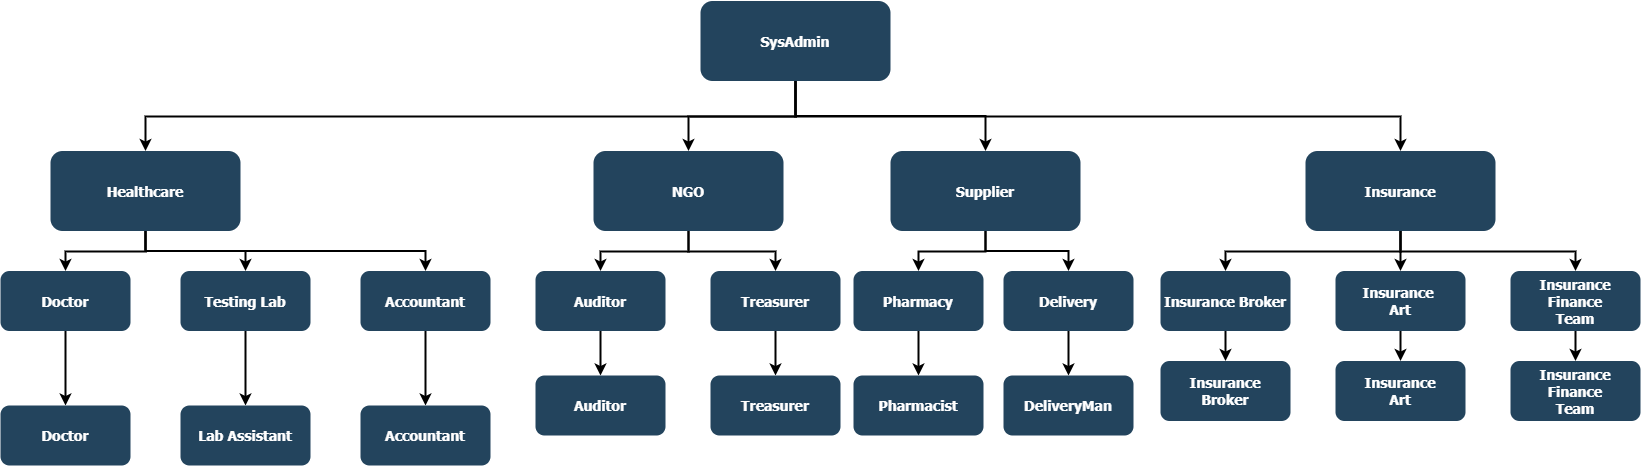

The diagram above was exported from draw.io. Its source (the exported page's mxGraphModel, read from the mxfile embedded in the PNG):
<mxGraphModel dx="1038" dy="489" grid="1" gridSize="10" guides="1" tooltips="1" connect="1" arrows="1" fold="1" page="1" pageScale="1.5" pageWidth="1169" pageHeight="827" background="none" math="0" shadow="0">
  <root>
    <mxCell id="0" />
    <mxCell id="1" parent="0" />
    <mxCell id="e63qZstGafTBGMDkdUyN-135" style="edgeStyle=orthogonalEdgeStyle;rounded=0;orthogonalLoop=1;jettySize=auto;html=1;exitX=0.5;exitY=1;exitDx=0;exitDy=0;strokeWidth=2;" parent="1" source="2" target="10" edge="1">
      <mxGeometry relative="1" as="geometry" />
    </mxCell>
    <mxCell id="2" value="SysAdmin" style="rounded=1;fillColor=#23445D;gradientColor=none;strokeColor=none;fontColor=#FFFFFF;fontStyle=1;fontFamily=Tahoma;fontSize=14" parent="1" vertex="1">
      <mxGeometry x="757" y="185.5" width="190" height="80" as="geometry" />
    </mxCell>
    <mxCell id="4" value="Insurance" style="rounded=1;fillColor=#23445D;gradientColor=none;strokeColor=none;fontColor=#FFFFFF;fontStyle=1;fontFamily=Tahoma;fontSize=14" parent="1" vertex="1">
      <mxGeometry x="1361.9999999999998" y="335.5" width="190" height="80" as="geometry" />
    </mxCell>
    <mxCell id="9" value="" style="edgeStyle=elbowEdgeStyle;elbow=vertical;strokeWidth=2;rounded=0" parent="1" source="2" target="4" edge="1">
      <mxGeometry x="337" y="215.5" width="100" height="100" as="geometry">
        <mxPoint x="337" y="315.5" as="sourcePoint" />
        <mxPoint x="437" y="215.5" as="targetPoint" />
      </mxGeometry>
    </mxCell>
    <mxCell id="e63qZstGafTBGMDkdUyN-134" style="edgeStyle=orthogonalEdgeStyle;rounded=0;orthogonalLoop=1;jettySize=auto;html=1;exitX=0.5;exitY=1;exitDx=0;exitDy=0;strokeWidth=2;" parent="1" source="10" target="42" edge="1">
      <mxGeometry relative="1" as="geometry" />
    </mxCell>
    <mxCell id="10" value="Supplier" style="rounded=1;fillColor=#23445D;gradientColor=none;strokeColor=none;fontColor=#FFFFFF;fontStyle=1;fontFamily=Tahoma;fontSize=14" parent="1" vertex="1">
      <mxGeometry x="947" y="335.5" width="190" height="80" as="geometry" />
    </mxCell>
    <mxCell id="12" value="NGO" style="rounded=1;fillColor=#23445D;gradientColor=none;strokeColor=none;fontColor=#FFFFFF;fontStyle=1;fontFamily=Tahoma;fontSize=14" parent="1" vertex="1">
      <mxGeometry x="649.9999999999999" y="335.5" width="190" height="80" as="geometry" />
    </mxCell>
    <mxCell id="e63qZstGafTBGMDkdUyN-124" style="edgeStyle=orthogonalEdgeStyle;rounded=0;orthogonalLoop=1;jettySize=auto;html=1;exitX=0.5;exitY=1;exitDx=0;exitDy=0;entryX=0.5;entryY=0;entryDx=0;entryDy=0;strokeWidth=2;" parent="1" source="13" target="16" edge="1">
      <mxGeometry relative="1" as="geometry" />
    </mxCell>
    <mxCell id="e63qZstGafTBGMDkdUyN-125" style="edgeStyle=orthogonalEdgeStyle;rounded=0;orthogonalLoop=1;jettySize=auto;html=1;exitX=0.5;exitY=1;exitDx=0;exitDy=0;strokeWidth=2;" parent="1" source="13" target="25" edge="1">
      <mxGeometry relative="1" as="geometry" />
    </mxCell>
    <mxCell id="13" value="Healthcare" style="rounded=1;fillColor=#23445D;gradientColor=none;strokeColor=none;fontColor=#FFFFFF;fontStyle=1;fontFamily=Tahoma;fontSize=14" parent="1" vertex="1">
      <mxGeometry x="107" y="335.5" width="190" height="80" as="geometry" />
    </mxCell>
    <mxCell id="e63qZstGafTBGMDkdUyN-131" style="edgeStyle=orthogonalEdgeStyle;rounded=0;orthogonalLoop=1;jettySize=auto;html=1;strokeWidth=2;" parent="1" source="14" target="e63qZstGafTBGMDkdUyN-126" edge="1">
      <mxGeometry relative="1" as="geometry" />
    </mxCell>
    <mxCell id="14" value="Doctor" style="rounded=1;fillColor=#23445D;gradientColor=none;strokeColor=none;fontColor=#FFFFFF;fontStyle=1;fontFamily=Tahoma;fontSize=14" parent="1" vertex="1">
      <mxGeometry x="57" y="455.5" width="130" height="60" as="geometry" />
    </mxCell>
    <mxCell id="e63qZstGafTBGMDkdUyN-130" style="edgeStyle=orthogonalEdgeStyle;rounded=0;orthogonalLoop=1;jettySize=auto;html=1;entryX=0.5;entryY=0;entryDx=0;entryDy=0;strokeWidth=2;" parent="1" source="16" target="e63qZstGafTBGMDkdUyN-127" edge="1">
      <mxGeometry relative="1" as="geometry" />
    </mxCell>
    <mxCell id="16" value="Testing Lab" style="rounded=1;fillColor=#23445D;gradientColor=none;strokeColor=none;fontColor=#FFFFFF;fontStyle=1;fontFamily=Tahoma;fontSize=14" parent="1" vertex="1">
      <mxGeometry x="237" y="455.5" width="130" height="60" as="geometry" />
    </mxCell>
    <mxCell id="e63qZstGafTBGMDkdUyN-129" style="edgeStyle=orthogonalEdgeStyle;rounded=0;orthogonalLoop=1;jettySize=auto;html=1;exitX=0.5;exitY=1;exitDx=0;exitDy=0;entryX=0.5;entryY=0;entryDx=0;entryDy=0;strokeWidth=2;" parent="1" source="25" target="e63qZstGafTBGMDkdUyN-128" edge="1">
      <mxGeometry relative="1" as="geometry" />
    </mxCell>
    <mxCell id="25" value="Accountant" style="rounded=1;fillColor=#23445D;gradientColor=none;strokeColor=none;fontColor=#FFFFFF;fontStyle=1;fontFamily=Tahoma;fontSize=14" parent="1" vertex="1">
      <mxGeometry x="417" y="455.5" width="130" height="60" as="geometry" />
    </mxCell>
    <mxCell id="e63qZstGafTBGMDkdUyN-136" style="edgeStyle=orthogonalEdgeStyle;rounded=0;orthogonalLoop=1;jettySize=auto;html=1;exitX=0.5;exitY=1;exitDx=0;exitDy=0;entryX=0.5;entryY=0;entryDx=0;entryDy=0;strokeWidth=2;" parent="1" source="29" target="51" edge="1">
      <mxGeometry relative="1" as="geometry" />
    </mxCell>
    <mxCell id="29" value="Auditor" style="rounded=1;fillColor=#23445D;gradientColor=none;strokeColor=none;fontColor=#FFFFFF;fontStyle=1;fontFamily=Tahoma;fontSize=14" parent="1" vertex="1">
      <mxGeometry x="592" y="455.5" width="130" height="60" as="geometry" />
    </mxCell>
    <mxCell id="e63qZstGafTBGMDkdUyN-137" style="edgeStyle=orthogonalEdgeStyle;rounded=0;orthogonalLoop=1;jettySize=auto;html=1;exitX=0.5;exitY=1;exitDx=0;exitDy=0;entryX=0.5;entryY=0;entryDx=0;entryDy=0;strokeWidth=2;" parent="1" source="33" target="46" edge="1">
      <mxGeometry relative="1" as="geometry" />
    </mxCell>
    <mxCell id="33" value="Treasurer" style="rounded=1;fillColor=#23445D;gradientColor=none;strokeColor=none;fontColor=#FFFFFF;fontStyle=1;fontFamily=Tahoma;fontSize=14" parent="1" vertex="1">
      <mxGeometry x="767" y="455.5" width="130" height="60" as="geometry" />
    </mxCell>
    <mxCell id="e63qZstGafTBGMDkdUyN-132" style="edgeStyle=orthogonalEdgeStyle;rounded=0;orthogonalLoop=1;jettySize=auto;html=1;exitX=0.5;exitY=1;exitDx=0;exitDy=0;entryX=0.5;entryY=0;entryDx=0;entryDy=0;strokeWidth=2;" parent="1" source="41" target="47" edge="1">
      <mxGeometry relative="1" as="geometry" />
    </mxCell>
    <mxCell id="41" value="Pharmacy" style="rounded=1;fillColor=#23445D;gradientColor=none;strokeColor=none;fontColor=#FFFFFF;fontStyle=1;fontFamily=Tahoma;fontSize=14" parent="1" vertex="1">
      <mxGeometry x="910" y="455.5" width="130" height="60" as="geometry" />
    </mxCell>
    <mxCell id="e63qZstGafTBGMDkdUyN-133" style="edgeStyle=orthogonalEdgeStyle;rounded=0;orthogonalLoop=1;jettySize=auto;html=1;exitX=0.5;exitY=1;exitDx=0;exitDy=0;strokeWidth=2;" parent="1" source="42" target="43" edge="1">
      <mxGeometry relative="1" as="geometry" />
    </mxCell>
    <mxCell id="42" value="Delivery" style="rounded=1;fillColor=#23445D;gradientColor=none;strokeColor=none;fontColor=#FFFFFF;fontStyle=1;fontFamily=Tahoma;fontSize=14" parent="1" vertex="1">
      <mxGeometry x="1060" y="455.5" width="130" height="60" as="geometry" />
    </mxCell>
    <mxCell id="43" value="DeliveryMan" style="rounded=1;fillColor=#23445D;gradientColor=none;strokeColor=none;fontColor=#FFFFFF;fontStyle=1;fontFamily=Tahoma;fontSize=14" parent="1" vertex="1">
      <mxGeometry x="1060" y="560" width="130" height="60" as="geometry" />
    </mxCell>
    <mxCell id="e63qZstGafTBGMDkdUyN-138" style="edgeStyle=orthogonalEdgeStyle;rounded=0;orthogonalLoop=1;jettySize=auto;html=1;exitX=0.5;exitY=1;exitDx=0;exitDy=0;entryX=0.5;entryY=0;entryDx=0;entryDy=0;strokeWidth=2;" parent="1" source="44" target="45" edge="1">
      <mxGeometry relative="1" as="geometry" />
    </mxCell>
    <mxCell id="44" value="Insurance Broker" style="rounded=1;fillColor=#23445D;gradientColor=none;strokeColor=none;fontColor=#FFFFFF;fontStyle=1;fontFamily=Tahoma;fontSize=14" parent="1" vertex="1">
      <mxGeometry x="1217" y="455.50000000000006" width="130" height="60" as="geometry" />
    </mxCell>
    <mxCell id="45" value="Insurance&#10;Broker" style="rounded=1;fillColor=#23445D;gradientColor=none;strokeColor=none;fontColor=#FFFFFF;fontStyle=1;fontFamily=Tahoma;fontSize=14" parent="1" vertex="1">
      <mxGeometry x="1217" y="545.5" width="130" height="60" as="geometry" />
    </mxCell>
    <mxCell id="46" value="Treasurer" style="rounded=1;fillColor=#23445D;gradientColor=none;strokeColor=none;fontColor=#FFFFFF;fontStyle=1;fontFamily=Tahoma;fontSize=14" parent="1" vertex="1">
      <mxGeometry x="767" y="560" width="130" height="60" as="geometry" />
    </mxCell>
    <mxCell id="47" value="Pharmacist" style="rounded=1;fillColor=#23445D;gradientColor=none;strokeColor=none;fontColor=#FFFFFF;fontStyle=1;fontFamily=Tahoma;fontSize=14" parent="1" vertex="1">
      <mxGeometry x="910" y="560.0000000000001" width="130" height="60" as="geometry" />
    </mxCell>
    <mxCell id="e63qZstGafTBGMDkdUyN-139" style="edgeStyle=orthogonalEdgeStyle;rounded=0;orthogonalLoop=1;jettySize=auto;html=1;exitX=0.5;exitY=1;exitDx=0;exitDy=0;entryX=0.5;entryY=0;entryDx=0;entryDy=0;strokeWidth=2;" parent="1" source="48" target="49" edge="1">
      <mxGeometry relative="1" as="geometry" />
    </mxCell>
    <mxCell id="48" value="Insurance &#10;Art" style="rounded=1;fillColor=#23445D;gradientColor=none;strokeColor=none;fontColor=#FFFFFF;fontStyle=1;fontFamily=Tahoma;fontSize=14" parent="1" vertex="1">
      <mxGeometry x="1392" y="455.50000000000006" width="130" height="60" as="geometry" />
    </mxCell>
    <mxCell id="49" value="Insurance&#10;Art" style="rounded=1;fillColor=#23445D;gradientColor=none;strokeColor=none;fontColor=#FFFFFF;fontStyle=1;fontFamily=Tahoma;fontSize=14" parent="1" vertex="1">
      <mxGeometry x="1392" y="545.5" width="130" height="60" as="geometry" />
    </mxCell>
    <mxCell id="51" value="Auditor" style="rounded=1;fillColor=#23445D;gradientColor=none;strokeColor=none;fontColor=#FFFFFF;fontStyle=1;fontFamily=Tahoma;fontSize=14" parent="1" vertex="1">
      <mxGeometry x="592" y="560.0000000000001" width="130" height="60" as="geometry" />
    </mxCell>
    <mxCell id="e63qZstGafTBGMDkdUyN-140" style="edgeStyle=orthogonalEdgeStyle;rounded=0;orthogonalLoop=1;jettySize=auto;html=1;exitX=0.5;exitY=1;exitDx=0;exitDy=0;strokeWidth=2;" parent="1" source="52" target="53" edge="1">
      <mxGeometry relative="1" as="geometry" />
    </mxCell>
    <mxCell id="52" value="Insurance&#10;Finance&#10;Team" style="rounded=1;fillColor=#23445D;gradientColor=none;strokeColor=none;fontColor=#FFFFFF;fontStyle=1;fontFamily=Tahoma;fontSize=14" parent="1" vertex="1">
      <mxGeometry x="1567" y="455.50000000000006" width="130" height="60" as="geometry" />
    </mxCell>
    <mxCell id="53" value="Insurance&#10;Finance&#10;Team" style="rounded=1;fillColor=#23445D;gradientColor=none;strokeColor=none;fontColor=#FFFFFF;fontStyle=1;fontFamily=Tahoma;fontSize=14" parent="1" vertex="1">
      <mxGeometry x="1567" y="545.5" width="130" height="60" as="geometry" />
    </mxCell>
    <mxCell id="59" value="" style="edgeStyle=elbowEdgeStyle;elbow=vertical;strokeWidth=2;rounded=0" parent="1" source="2" target="12" edge="1">
      <mxGeometry x="347" y="225.5" width="100" height="100" as="geometry">
        <mxPoint x="861.9999999999999" y="275.5" as="sourcePoint" />
        <mxPoint x="1466.9999999999998" y="345.5" as="targetPoint" />
      </mxGeometry>
    </mxCell>
    <mxCell id="61" value="" style="edgeStyle=elbowEdgeStyle;elbow=vertical;strokeWidth=2;rounded=0" parent="1" source="2" target="13" edge="1">
      <mxGeometry x="-23" y="135.5" width="100" height="100" as="geometry">
        <mxPoint x="-23" y="235.5" as="sourcePoint" />
        <mxPoint x="77" y="135.5" as="targetPoint" />
      </mxGeometry>
    </mxCell>
    <mxCell id="62" value="" style="edgeStyle=elbowEdgeStyle;elbow=vertical;strokeWidth=2;rounded=0" parent="1" source="13" target="14" edge="1">
      <mxGeometry x="-23" y="135.5" width="100" height="100" as="geometry">
        <mxPoint x="-23" y="235.5" as="sourcePoint" />
        <mxPoint x="77" y="135.5" as="targetPoint" />
      </mxGeometry>
    </mxCell>
    <mxCell id="101" value="" style="edgeStyle=elbowEdgeStyle;elbow=vertical;strokeWidth=2;rounded=0" parent="1" source="12" target="29" edge="1">
      <mxGeometry x="-23" y="135.5" width="100" height="100" as="geometry">
        <mxPoint x="-23" y="235.5" as="sourcePoint" />
        <mxPoint x="77" y="135.5" as="targetPoint" />
      </mxGeometry>
    </mxCell>
    <mxCell id="102" value="" style="edgeStyle=elbowEdgeStyle;elbow=vertical;strokeWidth=2;rounded=0" parent="1" source="12" target="33" edge="1">
      <mxGeometry x="-23" y="135.5" width="100" height="100" as="geometry">
        <mxPoint x="-23" y="235.5" as="sourcePoint" />
        <mxPoint x="77" y="135.5" as="targetPoint" />
      </mxGeometry>
    </mxCell>
    <mxCell id="103" value="" style="edgeStyle=elbowEdgeStyle;elbow=vertical;strokeWidth=2;rounded=0" parent="1" source="10" target="41" edge="1">
      <mxGeometry x="-23" y="135.5" width="100" height="100" as="geometry">
        <mxPoint x="-23" y="235.5" as="sourcePoint" />
        <mxPoint x="77" y="135.5" as="targetPoint" />
      </mxGeometry>
    </mxCell>
    <mxCell id="104" value="" style="edgeStyle=elbowEdgeStyle;elbow=vertical;strokeWidth=2;rounded=0" parent="1" source="4" target="48" edge="1">
      <mxGeometry x="-23" y="135.5" width="100" height="100" as="geometry">
        <mxPoint x="-23" y="235.5" as="sourcePoint" />
        <mxPoint x="77" y="135.5" as="targetPoint" />
      </mxGeometry>
    </mxCell>
    <mxCell id="105" value="" style="edgeStyle=elbowEdgeStyle;elbow=vertical;strokeWidth=2;rounded=0" parent="1" source="4" target="44" edge="1">
      <mxGeometry x="-23" y="135.5" width="100" height="100" as="geometry">
        <mxPoint x="-23" y="235.5" as="sourcePoint" />
        <mxPoint x="77" y="135.5" as="targetPoint" />
      </mxGeometry>
    </mxCell>
    <mxCell id="106" value="" style="edgeStyle=elbowEdgeStyle;elbow=vertical;strokeWidth=2;rounded=0" parent="1" source="4" target="52" edge="1">
      <mxGeometry x="-23" y="135.5" width="100" height="100" as="geometry">
        <mxPoint x="-23" y="235.5" as="sourcePoint" />
        <mxPoint x="77" y="135.5" as="targetPoint" />
      </mxGeometry>
    </mxCell>
    <mxCell id="e63qZstGafTBGMDkdUyN-126" value="Doctor" style="rounded=1;fillColor=#23445D;gradientColor=none;strokeColor=none;fontColor=#FFFFFF;fontStyle=1;fontFamily=Tahoma;fontSize=14" parent="1" vertex="1">
      <mxGeometry x="57" y="590" width="130" height="60" as="geometry" />
    </mxCell>
    <mxCell id="e63qZstGafTBGMDkdUyN-127" value="Lab Assistant" style="rounded=1;fillColor=#23445D;gradientColor=none;strokeColor=none;fontColor=#FFFFFF;fontStyle=1;fontFamily=Tahoma;fontSize=14" parent="1" vertex="1">
      <mxGeometry x="237" y="590" width="130" height="60" as="geometry" />
    </mxCell>
    <mxCell id="e63qZstGafTBGMDkdUyN-128" value="Accountant" style="rounded=1;fillColor=#23445D;gradientColor=none;strokeColor=none;fontColor=#FFFFFF;fontStyle=1;fontFamily=Tahoma;fontSize=14" parent="1" vertex="1">
      <mxGeometry x="417" y="590" width="130" height="60" as="geometry" />
    </mxCell>
  </root>
</mxGraphModel>